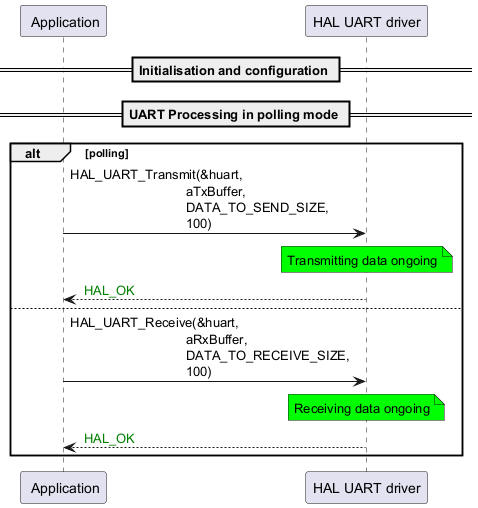

The diagram above was rendered by PlantUML. Its source (embedded in the PNG):
@startuml
participant " Application" as p1
participant "HAL UART driver" as p2

== Initialisation and configuration ==

== UART Processing in polling mode ==
alt polling
p1->p2: HAL_UART_Transmit(&huart,\n                                aTxBuffer,\n                                DATA_TO_SEND_SIZE,\n                                100)
note over p2 #00FF00
Transmitting data ongoing
end note
p2-->p1: <color #Green> HAL_OK
else
p1->p2: HAL_UART_Receive(&huart,\n                                aRxBuffer,\n                                DATA_TO_RECEIVE_SIZE,\n                                100)
note over p2 #00FF00
Receiving data ongoing
end note
p2-->p1: <color #Green> HAL_OK
end

@enduml